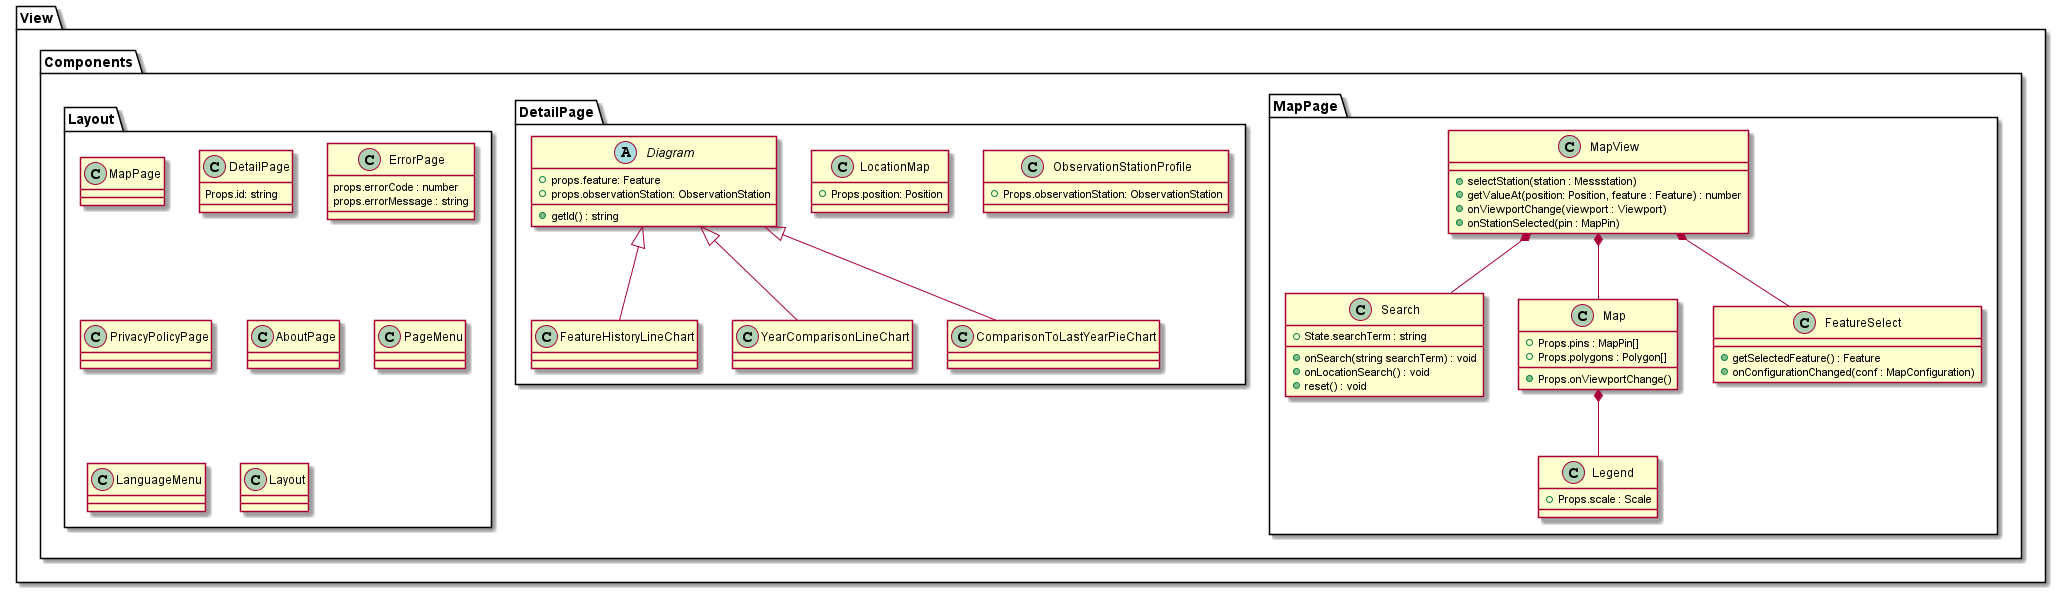

The diagram above was rendered by PlantUML. Its source (embedded in the PNG):
@startuml View

namespace View {
    namespace Components {
        namespace MapPage {

            'View.Components.Layout.MapPage *-- View.Components.MapPage.MapView
            
            MapView *-- Search
            
            MapView *-- Map
            MapView *-- FeatureSelect

            Map *-- Legend

            class FeatureSelect {
                + getSelectedFeature() : Feature
                + onConfigurationChanged(conf : MapConfiguration)
            }
            class Search {
                + State.searchTerm : string
                + onSearch(string searchTerm) : void
                + onLocationSearch() : void
                + reset() : void
            }

            class MapView {
                + selectStation(station : Messstation)
                + getValueAt(position: Position, feature : Feature) : number
                + onViewportChange(viewport : Viewport)
                + onStationSelected(pin : MapPin)
            }
            class Map {
                + Props.pins : MapPin[]
                + Props.polygons : Polygon[]
                + Props.onViewportChange()
            }
            class Legend {
                + Props.scale : Scale
            }
        }
        namespace DetailPage {
            class ObservationStationProfile {
                + Props.observationStation: ObservationStation
            }
            class LocationMap {
                + Props.position: Position
            }
            abstract Diagram {
                + props.feature: Feature
                + props.observationStation: ObservationStation
                + getId() : string
            }
            class FeatureHistoryLineChart extends Diagram
            class YearComparisonLineChart extends Diagram
            class ComparisonToLastYearPieChart extends Diagram
        }


        namespace Layout {
            class MapPage
            class DetailPage {
                Props.id: string
            }
            class ErrorPage {
                props.errorCode : number
                props.errorMessage : string
            }
            class PrivacyPolicyPage
            class AboutPage
            class PageMenu
            class LanguageMenu
            class Layout
        }
    }
}

@enduml